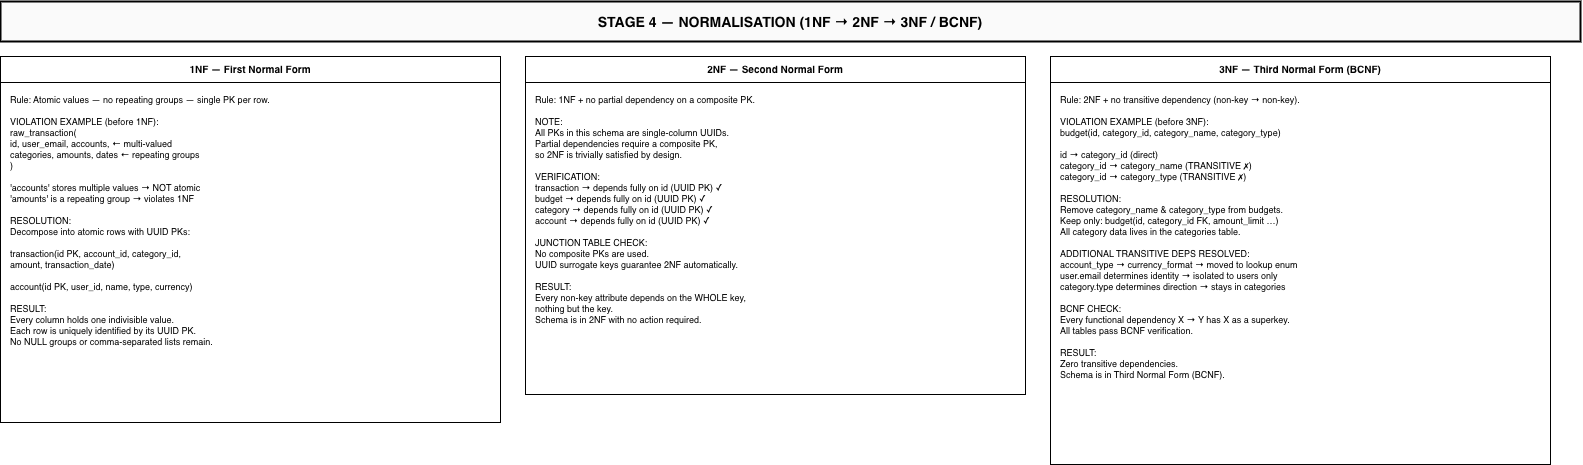

The diagram above was exported from draw.io. Its source (the exported page's mxGraphModel, read from the mxfile embedded in the PNG):
<mxGraphModel dx="2075" dy="1177" grid="0" gridSize="10" guides="1" tooltips="1" connect="1" arrows="1" fold="1" page="0" pageScale="1" pageWidth="1700" pageHeight="1169" background="#ffffff" math="0" shadow="0">
  <root>
    <mxCell id="0" />
    <mxCell id="1" parent="0" />
    <mxCell id="2" parent="1" style="strokeColor=#000000;fillColor=#fafafa;fontColor=#000000;rounded=0;fontStyle=1;fontSize=14;align=center;verticalAlign=middle;strokeWidth=2;" value="STAGE 4 — NORMALISATION  (1NF → 2NF → 3NF / BCNF)" vertex="1">
      <mxGeometry height="40" width="1580" x="30" y="20" as="geometry" />
    </mxCell>
    <mxCell id="3" parent="1" style="strokeColor=#000000;fillColor=#ffffff;fontColor=#000000;rounded=0;fontStyle=1;fontSize=10;align=center;" value="1NF — First Normal Form" vertex="1">
      <mxGeometry height="26" width="500" x="30" y="75" as="geometry" />
    </mxCell>
    <mxCell id="4" parent="1" style="strokeColor=#000000;fillColor=#ffffff;fontColor=#000000;rounded=0;fontSize=9;align=left;spacingLeft=8;spacingTop=6;verticalAlign=top;" value="Rule: Atomic values — no repeating groups — single PK per row.&#10;&#10;VIOLATION EXAMPLE (before 1NF):&#10;  raw_transaction(&#10;    id, user_email, accounts,    ← multi-valued&#10;    categories, amounts, dates   ← repeating groups&#10;  )&#10;&#10;  'accounts' stores multiple values  → NOT atomic&#10;  'amounts'  is a repeating group    → violates 1NF&#10;&#10;RESOLUTION:&#10;  Decompose into atomic rows with UUID PKs:&#10;&#10;  transaction(id PK, account_id, category_id,&#10;              amount, transaction_date)&#10;&#10;  account(id PK, user_id, name, type, currency)&#10;&#10;RESULT:&#10;  Every column holds one indivisible value.&#10;  Each row is uniquely identified by its UUID PK.&#10;  No NULL groups or comma-separated lists remain." vertex="1">
      <mxGeometry height="340" width="500" x="30" y="101" as="geometry" />
    </mxCell>
    <mxCell id="5" parent="1" style="strokeColor=#000000;fillColor=#ffffff;fontColor=#000000;rounded=0;fontStyle=1;fontSize=10;align=center;" value="2NF — Second Normal Form" vertex="1">
      <mxGeometry height="26" width="500" x="555" y="75" as="geometry" />
    </mxCell>
    <mxCell id="6" parent="1" style="strokeColor=#000000;fillColor=#ffffff;fontColor=#000000;rounded=0;fontSize=9;align=left;spacingLeft=8;spacingTop=6;verticalAlign=top;" value="Rule: 1NF + no partial dependency on a composite PK.&#10;&#10;NOTE:&#10;  All PKs in this schema are single-column UUIDs.&#10;  Partial dependencies require a composite PK,&#10;  so 2NF is trivially satisfied by design.&#10;&#10;VERIFICATION:&#10;  transaction  → depends fully on id (UUID PK) ✓&#10;  budget       → depends fully on id (UUID PK) ✓&#10;  category     → depends fully on id (UUID PK) ✓&#10;  account      → depends fully on id (UUID PK) ✓&#10;&#10;JUNCTION TABLE CHECK:&#10;  No composite PKs are used.&#10;  UUID surrogate keys guarantee 2NF automatically.&#10;&#10;RESULT:&#10;  Every non-key attribute depends on the WHOLE key,&#10;  nothing but the key.&#10;  Schema is in 2NF with no action required." vertex="1">
      <mxGeometry height="312" width="500" x="555" y="101" as="geometry" />
    </mxCell>
    <mxCell id="7" parent="1" style="strokeColor=#000000;fillColor=#ffffff;fontColor=#000000;rounded=0;fontStyle=1;fontSize=10;align=center;" value="3NF — Third Normal Form (BCNF)" vertex="1">
      <mxGeometry height="26" width="500" x="1080" y="75" as="geometry" />
    </mxCell>
    <mxCell id="8" parent="1" style="strokeColor=#000000;fillColor=#ffffff;fontColor=#000000;rounded=0;fontSize=9;align=left;spacingLeft=8;spacingTop=6;verticalAlign=top;" value="Rule: 2NF + no transitive dependency (non-key → non-key).&#10;&#10;VIOLATION EXAMPLE (before 3NF):&#10;  budget(id, category_id, category_name, category_type)&#10;&#10;  id           → category_id    (direct)&#10;  category_id  → category_name  (TRANSITIVE ✗)&#10;  category_id  → category_type  (TRANSITIVE ✗)&#10;&#10;RESOLUTION:&#10;  Remove category_name &amp; category_type from budgets.&#10;  Keep only: budget(id, category_id FK, amount_limit …)&#10;  All category data lives in the categories table.&#10;&#10;ADDITIONAL TRANSITIVE DEPS RESOLVED:&#10;  account_type → currency_format  → moved to lookup enum&#10;  user.email determines identity   → isolated to users only&#10;  category.type determines direction → stays in categories&#10;&#10;BCNF CHECK:&#10;  Every functional dependency X → Y has X as a superkey.&#10;  All tables pass BCNF verification.&#10;&#10;RESULT:&#10;  Zero transitive dependencies.&#10;  Schema is in Third Normal Form (BCNF)." vertex="1">
      <mxGeometry height="382" width="500" x="1080" y="101" as="geometry" />
    </mxCell>
  </root>
</mxGraphModel>